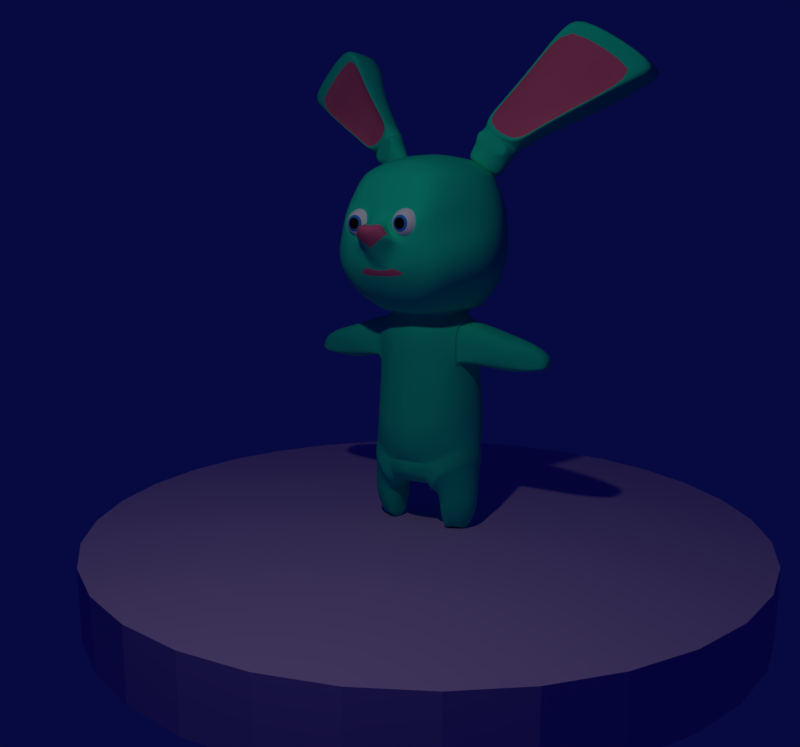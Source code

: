 # Source: modeloConejo.blend  (saved by Blender 2.79.0; exported with 4.5.12 LTS)
import bpy
from mathutils import Matrix  # noqa: F401  (used for matrix-valued properties, if any)

bpy.ops.wm.read_factory_settings(use_empty=True)
scene = bpy.context.scene
scene.name = 'Scene'

# ---- collections
col_collection_1 = bpy.data.collections.new('Collection 1'); scene.collection.children.link(col_collection_1)

# ---- materials (node trees are filled in below, after node groups)
mat_material_001 = bpy.data.materials.new('Material.001')
mat_material_001.alpha_threshold = 0.0
mat_material_001.use_transparent_shadow = False
mat_material_001.diffuse_color = (0.6383, 0.4304, 0.8, 1.0)
mat_material_001.specular_color = (1.0, 0.2392, 0.181)
mat_material_001.roughness = 0.5
mat_material_001.specular_intensity = 0.8733
mat_conejocuerpo = bpy.data.materials.new('conejoCuerpo')
mat_conejocuerpo.alpha_threshold = 0.0
mat_conejocuerpo.use_transparent_shadow = False
mat_conejocuerpo.diffuse_color = (0.01357, 0.8, 0.4767, 1.0)
mat_conejocuerpo.specular_color = (0.24, 0.6569, 1.0)
mat_conejocuerpo.roughness = 0.5
mat_conejocuerpo.specular_intensity = 0.3533
mat_conejocuerpo.line_color = (0.0, 0.0, 0.0, 1.0)
mat_conejorosa = bpy.data.materials.new('conejoRosa')
mat_conejorosa.alpha_threshold = 0.0
mat_conejorosa.use_transparent_shadow = False
mat_conejorosa.diffuse_color = (0.8, 0.1423, 0.2672, 1.0)
mat_conejorosa.roughness = 0.5
mat_ojo = bpy.data.materials.new('ojo')
mat_ojo.alpha_threshold = 0.0
mat_ojo.use_transparent_shadow = False
mat_ojo.diffuse_color = (1.0, 1.0, 1.0, 1.0)
mat_ojo.roughness = 0.5
mat_material_003 = bpy.data.materials.new('Material.003')
mat_material_003.alpha_threshold = 0.0
mat_material_003.use_transparent_shadow = False
mat_material_003.diffuse_color = (0.002063, 0.002063, 0.002063, 1.0)
mat_material_003.roughness = 0.5
mat_material_004 = bpy.data.materials.new('Material.004')
mat_material_004.alpha_threshold = 0.0
mat_material_004.use_transparent_shadow = False
mat_material_004.diffuse_color = (0.04049, 0.2544, 0.8, 1.0)
mat_material_004.roughness = 0.5

# ---- material node trees

# ---- world
world_world = bpy.data.worlds.new('World'); scene.world = world_world
world_world.color = (0.002174, 0.002957, 0.05088)
world_world.use_sun_shadow = False
world_world.sun_shadow_jitter_overblur = 0.0
world_world.cycles.sampling_method = 'MANUAL'

# ---- cameras
cam_camera = bpy.data.cameras.new('Camera')
cam_camera.clip_end = 100.0
cam_camera.lens = 35.0
cam_camera.sensor_width = 32.0
cam_camera.sensor_height = 18.0
cam_camera.ortho_scale = 7.314
cam_camera.dof.focus_distance = 0.0
cam_camera.dof.aperture_fstop = 128.0

# ---- lights
light_lamp = bpy.data.lights.new('Lamp', 'POINT')
light_lamp.transmission_factor = 0.0
light_lamp.cutoff_distance = 30.0
light_lamp.energy = 100.0
light_lamp.shadow_buffer_clip_start = 1.001
light_lamp.shadow_soft_size = 0.1
light_lamp.shadow_maximum_resolution = 0.006
light_lamp.use_absolute_resolution = True

# ---- meshes
me_cylinder_001 = bpy.data.meshes.new('Cylinder.001')
me_cylinder_001.from_pydata([(0.0, 1.0, -1.0), (0.0, 1.0, 1.0), (0.1951, 0.9808, -1.0), (0.1951, 0.9808, 1.0), (0.3827, 0.9239, -1.0), (0.3827, 0.9239, 1.0), (0.5556, 0.8315, -1.0), (0.5556, 0.8315, 1.0), (0.7071, 0.7071, -1.0), (0.7071, 0.7071, 1.0), (0.8315, 0.5556, -1.0), (0.8315, 0.5556, 1.0), (0.9239, 0.3827, -1.0), (0.9239, 0.3827, 1.0), (0.9808, 0.1951, -1.0), (0.9808, 0.1951, 1.0), (1.0, 7.55e-08, -1.0), (1.0, 7.55e-08, 1.0), (0.9808, -0.1951, -1.0), (0.9808, -0.1951, 1.0), (0.9239, -0.3827, -1.0), (0.9239, -0.3827, 1.0), (0.8315, -0.5556, -1.0), (0.8315, -0.5556, 1.0), (0.7071, -0.7071, -1.0), (0.7071, -0.7071, 1.0), (0.5556, -0.8315, -1.0), (0.5556, -0.8315, 1.0), (0.3827, -0.9239, -1.0), (0.3827, -0.9239, 1.0), (0.1951, -0.9808, -1.0), (0.1951, -0.9808, 1.0), (-3.258e-07, -1.0, -1.0), (-3.258e-07, -1.0, 1.0), (-0.1951, -0.9808, -1.0), (-0.1951, -0.9808, 1.0), (-0.3827, -0.9239, -1.0), (-0.3827, -0.9239, 1.0), (-0.5556, -0.8315, -1.0), (-0.5556, -0.8315, 1.0), (-0.7071, -0.7071, -1.0), (-0.7071, -0.7071, 1.0), (-0.8315, -0.5556, -1.0), (-0.8315, -0.5556, 1.0), (-0.9239, -0.3827, -1.0), (-0.9239, -0.3827, 1.0), (-0.9808, -0.1951, -1.0), (-0.9808, -0.1951, 1.0), (-1.0, 9.656e-07, -1.0), (-1.0, 9.656e-07, 1.0), (-0.9808, 0.1951, -1.0), (-0.9808, 0.1951, 1.0), (-0.9239, 0.3827, -1.0), (-0.9239, 0.3827, 1.0), (-0.8315, 0.5556, -1.0), (-0.8315, 0.5556, 1.0), (-0.7071, 0.7071, -1.0), (-0.7071, 0.7071, 1.0), (-0.5556, 0.8315, -1.0), (-0.5556, 0.8315, 1.0), (-0.3827, 0.9239, -1.0), (-0.3827, 0.9239, 1.0), (-0.1951, 0.9808, -1.0), (-0.1951, 0.9808, 1.0)], [], [(0, 1, 3, 2), (2, 3, 5, 4), (4, 5, 7, 6), (6, 7, 9, 8), (8, 9, 11, 10), (10, 11, 13, 12), (12, 13, 15, 14), (14, 15, 17, 16), (16, 17, 19, 18), (18, 19, 21, 20), (20, 21, 23, 22), (22, 23, 25, 24), (24, 25, 27, 26), (26, 27, 29, 28), (28, 29, 31, 30), (30, 31, 33, 32), (32, 33, 35, 34), (34, 35, 37, 36), (36, 37, 39, 38), (38, 39, 41, 40), (40, 41, 43, 42), (42, 43, 45, 44), (44, 45, 47, 46), (46, 47, 49, 48), (48, 49, 51, 50), (50, 51, 53, 52), (52, 53, 55, 54), (54, 55, 57, 56), (56, 57, 59, 58), (58, 59, 61, 60), (3, 1, 63, 61, 59, 57, 55, 53, 51, 49, 47, 45, 43, 41, 39, 37, 35, 33, 31, 29, 27, 25, 23, 21, 19, 17, 15, 13, 11, 9, 7, 5), (60, 61, 63, 62), (62, 63, 1, 0), (0, 2, 4, 6, 8, 10, 12, 14, 16, 18, 20, 22, 24, 26, 28, 30, 32, 34, 36, 38, 40, 42, 44, 46, 48, 50, 52, 54, 56, 58, 60, 62)])
me_cylinder_001.materials.append(mat_material_001)
me_cylinder_001.use_remesh_preserve_volume = False
me_cylinder_001.use_remesh_preserve_attributes = False
me_cylinder_001.use_mirror_vertex_groups = False
me_cylinder_001.update()
me_cube = bpy.data.meshes.new('Cube')
me_cube.from_pydata([(0.5039, 0.3761, -1.236), (0.4602, -0.1989, -1.231), (0.5018, 0.3273, -0.961), (0.4581, -0.179, -0.951), (0.0, 0.5107, -1.227), (0.0, -0.366, -1.097), (0.0, 0.462, -0.9726), (0.0, -0.3564, -0.9726), (0.5705, 0.06716, -1.229), (0.5352, 0.05504, -0.9951), (0.3297, 0.2101, -0.4436), (0.5143, 0.428, -1.669), (0.5119, 0.3936, -1.467), (0.4656, -0.2148, -1.461), (0.0, 0.5361, -1.456), (0.0, -0.3916, -1.352), (0.5804, 0.06683, -1.422), (0.5549, 0.3194, -1.868), (0.4629, -0.247, -1.663), (0.0, 0.5861, -1.657), (0.0, -0.4689, -1.789), (0.5925, 0.06536, -1.66), (0.4872, 0.3312, -0.561), (0.5025, -0.2121, -1.814), (0.0, 0.4439, -1.955), (0.0, -0.3762, -1.959), (0.5882, 0.0376, -1.772), (0.2155, 0.3816, -1.959), (0.4435, -0.1751, -0.5511), (0.0, 0.4658, -0.5727), (0.0, -0.3526, -0.5727), (0.4638, 0.05943, -0.4728), (0.2982, 0.4935, -1.24), (0.3131, -0.06433, -0.4377), (0.0, 0.3378, -0.4504), (0.0, -0.2068, -0.4504), (0.3548, 0.06129, -0.4377), (0.4504, -0.2377, -0.3837), (0.2907, -0.3192, -1.24), (0.2804, 0.4447, -0.9756), (0.2729, -0.2992, -0.9707), (0.2974, 0.5149, -1.47), (0.2886, -0.3401, -1.47), (0.271, 0.5639, -1.673), (0.2617, -0.387, -1.673), (0.2155, 0.3816, -1.959), (0.2391, -0.3257, -1.968), (0.2731, 0.4485, -0.5757), (0.2656, -0.2954, -0.5707), (0.2247, 0.293, -0.4558), (0.2257, -0.1416, -0.4529), (0.4882, 0.3912, -0.397), (0.2155, 0.3816, -1.959), (0.0, 0.4439, -1.955), (0.2391, -0.3257, -1.968), (0.0, -0.3762, -1.959), (0.1748, 0.2785, -2.118), (0.0, 0.4439, -1.955), (0.2391, -0.3257, -1.968), (0.0, -0.3762, -1.959), (0.1743, 0.191, -2.218), (0.0, 0.3449, -2.099), (0.2238, -0.3412, -2.059), (0.0, -0.4123, -2.056), (0.0, 0.2087, -2.217), (0.181, -0.3025, -2.201), (0.0, -0.3169, -2.198), (0.0, -0.004112, -2.266), (0.183, -0.004112, -2.266), (0.5549, 0.3194, -1.868), (0.5025, -0.2121, -1.814), (0.5882, 0.0376, -1.772), (0.2155, 0.3816, -1.959), (0.2155, 0.3816, -1.959), (0.2391, -0.3257, -1.968), (0.2155, 0.3816, -1.959), (0.2391, -0.3257, -1.968), (0.1748, 0.2785, -2.118), (0.2391, -0.3257, -1.968), (0.1743, 0.191, -2.218), (0.2238, -0.3412, -2.059), (0.181, -0.3025, -2.201), (0.183, -0.004112, -2.266), (0.5478, 0.3194, -2.04), (0.5185, -0.2121, -1.971), (0.6137, 0.0376, -1.963), (0.3446, 0.3816, -2.05), (0.3446, 0.3816, -2.05), (0.3635, -0.3257, -2.066), (0.3446, 0.3816, -2.05), (0.3635, -0.3257, -2.066), (0.2491, 0.2785, -2.183), (0.3635, -0.3257, -2.066), (0.2122, 0.191, -2.276), (0.316, -0.3412, -2.146), (0.2248, -0.3025, -2.262), (0.2032, -0.004112, -2.323), (0.5454, 0.2055, -2.365), (0.5583, -0.1306, -2.32), (0.6085, 0.02731, -2.353), (0.4154, 0.2449, -2.265), (0.4154, 0.2449, -2.265), (0.4181, -0.2024, -2.281), (0.4154, 0.2449, -2.265), (0.4181, -0.2024, -2.281), (0.3155, 0.1796, -2.293), (0.4181, -0.2024, -2.281), (0.2604, 0.1243, -2.325), (0.363, -0.2123, -2.302), (0.2721, -0.1878, -2.323), (0.2372, 0.000929, -2.344), (0.5454, 0.2055, -2.498), (0.5583, -0.1306, -2.452), (0.6085, 0.02731, -2.486), (0.4154, 0.2449, -2.398), (0.4154, 0.2449, -2.398), (0.4181, -0.2024, -2.413), (0.4154, 0.2449, -2.398), (0.4181, -0.2024, -2.413), (0.3155, 0.1796, -2.426), (0.4181, -0.2024, -2.413), (0.2604, 0.1243, -2.457), (0.363, -0.2123, -2.434), (0.2721, -0.1878, -2.455), (0.2372, 0.000929, -2.477), (0.4678, 0.1377, -2.718), (0.4763, -0.08212, -2.689), (0.5091, 0.02118, -2.711), (0.3828, 0.1635, -2.653), (0.3828, 0.1635, -2.653), (0.3846, -0.1291, -2.663), (0.3828, 0.1635, -2.653), (0.3846, -0.1291, -2.663), (0.3175, 0.1208, -2.671), (0.3846, -0.1291, -2.663), (0.2814, 0.08463, -2.692), (0.3486, -0.1355, -2.677), (0.2891, -0.1195, -2.691), (0.2663, 0.003929, -2.705), (0.3203, -0.05599, -2.697), (0.349, -0.02408, -2.695), (0.4014, 0.01309, -2.698), (0.4529, 0.05543, -2.716), (0.5018, 0.3273, -0.961), (0.4581, -0.179, -0.951), (0.5018, 0.3273, -0.961), (0.4872, 0.3312, -0.561), (0.4435, -0.1751, -0.5511), (0.4638, 0.05943, -0.4728), (0.4581, -0.179, -0.951), (0.5352, 0.05504, -0.9951), (0.5018, 0.3273, -0.961), (0.4581, -0.179, -0.951), (0.4872, 0.3312, -0.561), (0.4435, -0.1751, -0.5511), (0.4638, 0.05943, -0.4728), (0.5984, 0.2875, -0.9257), (0.5626, -0.1402, -0.9132), (0.6232, 0.0575, -0.9574), (0.5984, 0.2875, -0.9257), (0.5626, -0.1402, -0.9132), (0.6241, 0.2908, -0.5885), (0.601, -0.1283, -0.5457), (0.6128, 0.06121, -0.5122), (0.915, 0.2875, -0.9948), (0.9104, -0.06322, -0.9822), (0.9398, 0.0575, -1.027), (0.915, 0.2875, -0.9948), (0.8804, -0.1241, -0.8982), (0.9407, 0.2908, -0.6576), (0.9052, -0.1488, -0.7081), (0.9129, 0.04815, -0.6303), (1.15, 0.2193, -0.9689), (1.126, -0.07366, -0.9604), (1.167, 0.06173, -0.9907), (1.15, 0.2193, -0.9689), (1.126, -0.07366, -0.9604), (1.168, 0.2215, -0.738), (1.143, -0.07145, -0.7295), (1.16, 0.06426, -0.6858), (1.363, 0.1461, -0.9458), (1.35, -0.002366, -0.9415), (1.371, 0.06625, -0.9568), (1.363, 0.1461, -0.9458), (1.35, -0.002366, -0.9415), (1.36, 0.181, -0.8311), (1.359, -0.001243, -0.8244), (1.368, 0.06754, -0.8023), (0.0, 0.6024, -0.3781), (0.0, -0.4739, -0.4127), (0.5459, 0.05015, -0.3837), (0.2476, 0.5234, -0.3905), (0.25, -0.4146, -0.4184), (0.4504, -0.2377, -0.3837), (0.4882, 0.3912, -0.397), (0.0, 0.6024, -0.3781), (0.0, -0.4739, -0.4127), (0.5459, 0.05015, -0.3837), (0.2476, 0.5234, -0.3905), (0.25, -0.4146, -0.4184), (0.6056, -0.4245, -0.1822), (0.6541, 0.3808, -0.1993), (0.0, 0.7135, -0.2295), (0.0, -0.6954, -0.2545), (0.7279, -0.05592, -0.1822), (0.4379, 0.6123, -0.2454), (0.4409, -0.6184, -0.2618), (0.7061, -0.5265, 0.01927), (0.7584, 0.3492, 0.0007922), (0.0, 0.7956, -0.01505), (0.0, -0.839, -0.01601), (0.8382, -0.1222, 0.01927), (0.5217, 0.6864, -0.03221), (0.525, -0.7599, -0.02393), (0.7115, -0.5291, 0.2463), (0.7661, 0.3965, 0.227), (0.0, 0.8473, 0.209), (0.8492, -0.09811, 0.2463), (0.5431, 0.7335, 0.1911), (0.5465, -0.7955, 0.2122), (0.7128, -0.2547, 0.4521), (0.7507, 0.3912, 0.4388), (0.0, 0.8787, 0.4577), (0.0, -0.8745, 0.4692), (0.8084, 0.04779, 0.4521), (0.5101, 0.7997, 0.4453), (0.5125, -0.7075, 0.4635), (0.6783, -0.2582, 0.6663), (0.7162, 0.3912, 0.6529), (0.0, 0.8326, 0.643), (0.0, -0.7774, 0.6718), (0.7739, 0.04575, 0.6663), (0.4756, 0.7536, 0.6306), (0.4779, -0.7252, 0.6661), (0.5678, -0.2564, 0.9149), (0.6057, 0.3912, 0.9016), (0.0, 0.7693, 0.8687), (0.0, -0.6131, 0.9205), (0.6633, 0.04685, 0.9149), (0.3651, 0.6903, 0.8563), (0.3827, -0.6384, 0.8819), (0.5678, -0.2564, 0.9149), (0.6057, 0.3912, 0.9016), (0.0, 0.7693, 0.8687), (0.0, -0.6131, 0.9205), (0.5973, 0.21, 0.9499), (0.3651, 0.6903, 0.8563), (0.3656, -0.4523, 0.991), (0.3468, -0.249, 1.074), (0.3846, 0.3004, 1.06), (0.0, 0.6312, 1.016), (0.0, -0.4886, 1.045), (0.4254, 0.1472, 1.071), (0.144, 0.5522, 1.004), (0.1464, -0.431, 1.039), (0.0, 0.07943, 1.163), (0.1491, 0.5021, -1.233), (0.1454, -0.3426, -1.169), (0.1402, 0.4533, -0.9741), (0.1364, -0.3278, -0.9717), (0.1487, 0.5255, -1.463), (0.1443, -0.3659, -1.411), (0.1355, 0.575, -1.665), (0.1308, -0.4279, -1.731), (0.1077, 0.4128, -1.957), (0.1196, -0.3509, -1.963), (0.1077, 0.4128, -1.957), (0.1365, 0.4572, -0.5742), (0.1328, -0.324, -0.5717), (0.1123, 0.3154, -0.4531), (0.1128, -0.1742, -0.4516), (0.125, -0.4443, -0.4155), (0.1238, 0.5629, -0.3843), (0.1077, 0.4128, -1.957), (0.1196, -0.3509, -1.963), (0.0874, 0.3117, -2.109), (0.1196, -0.3509, -1.963), (0.1119, -0.3768, -2.058), (0.08713, 0.1999, -2.218), (0.0905, -0.3097, -2.199), (0.09152, -0.004112, -2.266), (0.125, -0.4443, -0.4155), (0.1238, 0.5629, -0.3843), (0.2204, -0.657, -0.2581), (0.2189, 0.6629, -0.2375), (0.2625, -0.8032, -0.01997), (0.2609, 0.741, -0.02363), (0.2698, -0.8305, 0.1399), (0.2716, 0.7904, 0.2), (0.2551, 0.8392, 0.4515), (0.2182, -0.6944, 0.7624), (0.2378, 0.7931, 0.6368), (0.1837, -0.5902, 0.9176), (0.1825, 0.7298, 0.8625), (0.1837, -0.5902, 0.9176), (0.1825, 0.7298, 0.8625), (0.07318, -0.4605, 1.042), (0.07201, 0.5917, 1.01), (0.2681, -0.8357, 0.2867), (0.1278, -0.847, 0.3353), (0.2681, -0.8357, 0.2867), (0.08329, -0.8579, 0.4631), (0.4341, -0.8206, 0.4595), (0.4016, -0.8113, 0.3312), (0.2435, -0.7749, 0.6116), (0.1278, -0.8029, 0.5614), (0.3672, -0.7753, 0.5585), (0.1278, -0.847, 0.3353), (0.08329, -0.8579, 0.4631), (0.4341, -0.8206, 0.4595), (0.4016, -0.8113, 0.3312), (0.2435, -0.7749, 0.6116), (0.1278, -0.8029, 0.5614), (0.3672, -0.7753, 0.5585), (0.2681, -0.8357, 0.2867), (0.1278, -0.847, 0.3353), (0.08329, -0.8579, 0.4631), (0.4341, -0.8206, 0.4595), (0.4016, -0.8113, 0.3312), (0.2435, -0.7749, 0.6116), (0.1278, -0.8029, 0.5614), (0.3672, -0.7753, 0.5585), (0.2681, -0.8357, 0.2867), (0.1278, -0.847, 0.3353), (0.08329, -0.8579, 0.4631), (0.4341, -0.8206, 0.4595), (0.4016, -0.8113, 0.3312), (0.2435, -0.7749, 0.6116), (0.1278, -0.8029, 0.5614), (0.3672, -0.7753, 0.5585), (0.2668, -0.834, 0.3054), (0.1425, -0.8434, 0.3485), (0.103, -0.8539, 0.4617), (0.4139, -0.8208, 0.4585), (0.3851, -0.8124, 0.3448), (0.245, -0.7805, 0.5934), (0.1425, -0.8049, 0.5488), (0.3547, -0.7806, 0.5463), (0.2667, -0.8299, 0.3245), (0.1535, -0.8402, 0.3583), (0.1444, -0.8467, 0.4579), (0.3988, -0.8205, 0.4578), (0.3606, -0.8155, 0.3664), (0.2442, -0.7878, 0.5757), (0.1615, -0.8058, 0.5365), (0.3452, -0.7846, 0.5371), (0.06617, -0.8477, 0.0173), (0.0, -0.8274, 0.02126), (0.1426, -0.8503, 0.1339), (0.0, -1.003, 0.2145), (0.1824, -0.8983, 0.2811), (0.0, -1.134, 0.3653), (0.1764, -1.018, 0.3207), (0.1318, -1.029, 0.4486), (0.6057, 0.3912, 0.9016), (0.5973, 0.21, 0.9499), (0.3846, 0.3004, 1.06), (0.4254, 0.1472, 1.071), (0.6057, 0.3912, 0.9016), (0.5973, 0.21, 0.9499), (0.3846, 0.3004, 1.06), (0.4254, 0.1472, 1.071), (0.6057, 0.3912, 0.9016), (0.5973, 0.21, 0.9499), (0.3846, 0.3004, 1.06), (0.4254, 0.1472, 1.071), (0.6639, 0.4645, 0.848), (0.6508, 0.1804, 0.9238), (0.3171, 0.3221, 1.097), (0.3811, 0.08175, 1.114), (0.7438, 0.4951, 0.9767), (0.7307, 0.2109, 1.053), (0.397, 0.3527, 1.226), (0.461, 0.1123, 1.243), (0.8434, 0.5468, 1.098), (0.829, 0.2351, 1.181), (0.4629, 0.4, 1.372), (0.533, 0.134, 1.39), (0.8434, 0.5468, 1.098), (0.829, 0.2351, 1.181), (0.4629, 0.4, 1.372), (0.533, 0.134, 1.39), (0.8434, 0.5468, 1.098), (0.829, 0.2351, 1.181), (0.4629, 0.4, 1.372), (0.533, 0.134, 1.39), (1.022, 0.623, 1.218), (1.005, 0.2846, 1.312), (0.5947, 0.4883, 1.527), (0.6734, 0.1882, 1.547), (1.569, 1.031, 1.461), (1.543, 0.5022, 1.608), (0.9004, 0.7909, 1.943), (1.024, 0.33, 1.976), (1.847, 1.363, 1.691), (1.933, 0.707, 1.829), (1.075, 1.071, 2.275), (1.239, 0.4535, 2.318), (2.142, 1.483, 1.87), (2.1, 0.7613, 1.891), (1.242, 1.126, 2.336), (1.407, 0.5078, 2.38), (0.461, 0.1123, 1.243), (0.7307, 0.2109, 1.053), (0.533, 0.134, 1.39), (0.829, 0.2351, 1.181), (0.533, 0.134, 1.39), (0.829, 0.2351, 1.181), (0.6734, 0.1882, 1.547), (1.005, 0.2846, 1.312), (1.024, 0.33, 1.976), (1.543, 0.5022, 1.608), (1.239, 0.4535, 2.318), (1.933, 0.707, 1.829), (1.407, 0.5078, 2.38), (2.1, 0.7613, 1.891), (0.7484, 0.2689, 1.505), (0.9636, 0.3424, 1.353), (0.8504, 0.3084, 1.62), (1.092, 0.3784, 1.448), (1.105, 0.4115, 1.931), (1.483, 0.5367, 1.664), (1.262, 0.5012, 2.18), (1.766, 0.6855, 1.824), (0.2345, -0.28, -2.256), (0.3203, -0.316, -2.15), (0.5987, 0.03558, -1.986), (0.5368, 0.2971, -2.056), (0.3653, -0.3015, -2.077), (0.3653, -0.3015, -2.077), (0.258, 0.2591, -2.183), (0.2226, 0.1779, -2.269), (0.2136, -0.003125, -2.312), (0.5107, -0.1962, -1.992), (0.3481, 0.3549, -2.061), (0.3481, 0.3549, -2.061), (0.3481, 0.3549, -2.061), (0.3653, -0.3015, -2.077), (0.4989, 0.2913, -0.9385), (0.4989, 0.2913, -0.9385), (0.4488, -0.1406, -0.5861), (0.4662, 0.06104, -0.5188), (0.4613, -0.1439, -0.9299), (0.4864, 0.2946, -0.5947), (0.5276, 0.05727, -0.9677), (0.4613, -0.1439, -0.9299), (0.1915, -0.8427, 0.1362), (0.1577, -0.9524, 0.3263), (0.2154, -0.8743, 0.2832), (0.0, -1.034, 0.4053), (0.1132, -0.9633, 0.4542), (0.1417, -0.8306, 0.002969), (0.0, -0.8319, 0.006929), (0.2751, -0.8174, 0.3223), (0.1646, -0.8254, 0.3606), (0.1295, -0.8355, 0.4613), (0.4058, -0.806, 0.4584), (0.3802, -0.7987, 0.3573), (0.2557, -0.7704, 0.5783), (0.1646, -0.7922, 0.5387), (0.3532, -0.7707, 0.5364), (0.2751, -0.8174, 0.3223), (0.1646, -0.8254, 0.3606), (0.1245, -0.8372, 0.4613), (0.4058, -0.806, 0.4584), (0.3802, -0.7987, 0.3573), (0.2557, -0.7704, 0.5783), (0.1646, -0.7922, 0.5387), (0.3532, -0.7707, 0.5364), (0.2751, -0.8174, 0.3223), (0.1646, -0.8254, 0.3606), (0.1295, -0.8355, 0.4613), (0.4058, -0.806, 0.4584), (0.3802, -0.7987, 0.3573), (0.2557, -0.7704, 0.5783), (0.1646, -0.7922, 0.5387), (0.3532, -0.7707, 0.5364)], [], [(8, 9, 3, 1), (258, 256, 4, 6), (257, 259, 7, 5), (32, 0, 12, 41), (0, 8, 16, 12), (40, 3, 28, 48), (0, 2, 9, 8), (16, 13, 18, 21), (12, 16, 21, 11), (8, 1, 13, 16), (257, 5, 15, 261), (21, 18, 23, 26), (11, 21, 26, 17), (41, 12, 11, 43), (261, 15, 20, 263), (265, 25, 55, 274), (43, 11, 17, 45), (263, 20, 25, 265), (48, 28, 33, 50), (267, 29, 34, 269), (258, 6, 29, 267), (10, 49, 191, 51), (36, 10, 51, 190), (31, 22, 10, 36), (28, 31, 36, 33), (50, 33, 37, 192), (270, 50, 192, 271), (2, 39, 47, 22), (22, 47, 49, 10), (268, 48, 50, 270), (18, 44, 46, 23), (262, 43, 45, 264), (13, 42, 44, 18), (260, 41, 43, 262), (1, 38, 42, 13), (259, 40, 48, 268), (256, 32, 41, 260), (1, 3, 40, 38), (2, 0, 32, 39), (273, 52, 27, 266), (264, 45, 52, 273), (266, 27, 56, 275), (274, 55, 59, 276), (277, 63, 66, 279), (276, 59, 63, 277), (280, 279, 66, 67), (278, 280, 67, 64), (275, 56, 60, 278), (68, 60, 79, 82), (52, 45, 73, 75), (58, 62, 80, 78), (56, 27, 72, 77), (26, 23, 70, 71), (62, 65, 81, 80), (23, 46, 74, 70), (27, 52, 75, 72), (54, 58, 78, 76), (45, 17, 69, 73), (60, 56, 77, 79), (46, 54, 76, 74), (17, 26, 71, 69), (65, 68, 82, 81), (69, 71, 85, 83), (74, 76, 90, 88), (79, 77, 91, 93), (81, 82, 96, 95), (71, 70, 84, 85), (75, 73, 87, 89), (82, 79, 93, 96), (72, 75, 89, 86), (70, 74, 88, 84), (76, 78, 92, 90), (73, 69, 83, 87), (78, 80, 94, 92), (77, 72, 86, 91), (80, 81, 95, 94), (425, 424, 109, 108), (427, 426, 99, 97), (429, 428, 104, 102), (431, 430, 105, 107), (424, 432, 110, 109), (426, 433, 98, 99), (435, 434, 101, 103), (432, 431, 107, 110), (436, 435, 103, 100), (433, 429, 102, 98), (428, 437, 106, 104), (434, 427, 97, 101), (437, 425, 108, 106), (430, 436, 100, 105), (106, 108, 122, 120), (105, 100, 114, 119), (108, 109, 123, 122), (97, 99, 113, 111), (102, 104, 118, 116), (107, 105, 119, 121), (109, 110, 124, 123), (99, 98, 112, 113), (103, 101, 115, 117), (110, 107, 121, 124), (100, 103, 117, 114), (98, 102, 116, 112), (104, 106, 120, 118), (101, 97, 111, 115), (115, 111, 125, 129), (120, 122, 136, 134), (119, 114, 128, 133), (122, 123, 137, 136), (111, 113, 127, 125), (116, 118, 132, 130), (121, 119, 133, 135), (123, 124, 138, 137), (113, 112, 126, 127), (117, 115, 129, 131), (124, 121, 135, 138), (114, 117, 131, 128), (112, 116, 130, 126), (118, 120, 134, 132), (136, 137, 139, 134), (137, 138, 135, 139), (134, 139, 140, 132), (139, 135, 133, 140), (132, 140, 141, 130), (140, 133, 128, 141), (130, 141, 142, 126), (141, 128, 131, 142), (126, 142, 125, 127), (142, 131, 129, 125), (3, 9, 150, 149), (2, 22, 146, 143), (22, 31, 148, 146), (146, 148, 155, 153), (31, 28, 147, 148), (28, 3, 144, 147), (2, 143, 151, 145), (143, 146, 153, 151), (9, 2, 145, 150), (147, 144, 152, 154), (144, 3, 149, 152), (148, 147, 154, 155), (439, 438, 159, 156), (441, 440, 162, 163), (440, 442, 160, 162), (443, 441, 163, 161), (444, 439, 156, 158), (438, 443, 161, 159), (445, 444, 158, 157), (442, 445, 157, 160), (156, 159, 167, 164), (163, 162, 170, 171), (161, 163, 171, 169), (162, 160, 168, 170), (159, 161, 169, 167), (158, 156, 164, 166), (160, 157, 165, 168), (157, 158, 166, 165), (164, 167, 175, 172), (171, 170, 178, 179), (169, 171, 179, 177), (170, 168, 176, 178), (167, 169, 177, 175), (166, 164, 172, 174), (168, 165, 173, 176), (165, 166, 174, 173), (172, 175, 183, 180), (179, 178, 186, 187), (177, 179, 187, 185), (178, 176, 184, 186), (175, 177, 185, 183), (174, 172, 180, 182), (176, 173, 181, 184), (173, 174, 182, 181), (185, 187, 180, 183), (187, 186, 182, 180), (186, 184, 181, 182), (269, 34, 188, 272), (33, 36, 190, 37), (271, 192, 199, 281), (192, 37, 193, 199), (190, 51, 194, 197), (272, 188, 195, 282), (37, 190, 197, 193), (51, 191, 198, 194), (281, 199, 206, 283), (197, 194, 201, 204), (282, 195, 202, 284), (199, 193, 200, 206), (193, 197, 204, 200), (194, 198, 205, 201), (200, 204, 211, 207), (201, 205, 212, 208), (283, 206, 213, 285), (204, 201, 208, 211), (284, 202, 209, 286), (206, 200, 207, 213), (286, 209, 216, 288), (213, 207, 214, 219), (207, 211, 217, 214), (208, 212, 218, 215), (285, 213, 219, 287), (211, 208, 215, 217), (217, 215, 221, 224), (288, 216, 222, 289), (219, 214, 220, 226), (214, 217, 224, 220), (215, 218, 225, 221), (290, 230, 305, 304), (226, 233, 306, 302), (224, 221, 228, 231), (289, 222, 229, 291), (226, 220, 227, 233), (220, 224, 231, 227), (221, 225, 232, 228), (227, 231, 238, 234), (228, 232, 239, 235), (290, 233, 240, 292), (231, 228, 235, 238), (291, 229, 236, 293), (233, 227, 234, 240), (293, 236, 243, 295), (240, 234, 241, 247), (234, 238, 245, 241), (235, 239, 246, 242), (292, 240, 247, 294), (238, 235, 242, 245), (245, 242, 354, 355), (295, 243, 250, 297), (247, 241, 248, 254), (241, 245, 252, 248), (242, 246, 253, 249), (294, 247, 254, 296), (251, 296, 254, 255), (252, 249, 255), (253, 297, 250, 255), (254, 248, 255), (248, 252, 255), (249, 253, 255), (244, 294, 296, 251), (246, 295, 297, 253), (237, 292, 294, 244), (239, 293, 295, 246), (232, 291, 293, 239), (230, 290, 292, 237), (225, 289, 291, 232), (287, 219, 303, 298), (233, 290, 304, 306), (218, 288, 289, 225), (447, 450, 353, 352), (212, 286, 288, 218), (205, 284, 286, 212), (203, 283, 285, 210), (198, 282, 284, 205), (196, 281, 283, 203), (191, 272, 282, 198), (189, 271, 281, 196), (49, 269, 272, 191), (61, 275, 278, 64), (60, 68, 280, 278), (68, 65, 279, 280), (58, 276, 277, 62), (62, 277, 279, 65), (54, 274, 276, 58), (57, 266, 275, 61), (24, 264, 273, 53), (53, 273, 266, 57), (4, 256, 260, 14), (7, 259, 268, 30), (14, 260, 262, 19), (19, 262, 264, 24), (30, 268, 270, 35), (35, 270, 271, 189), (39, 258, 267, 47), (47, 267, 269, 49), (44, 263, 265, 46), (46, 265, 274, 54), (42, 261, 263, 44), (38, 257, 261, 42), (38, 40, 259, 257), (39, 32, 256, 258), (306, 304, 311, 313), (302, 306, 313, 309), (305, 301, 308, 312), (303, 302, 309, 310), (219, 226, 302, 303), (230, 223, 301, 305), (450, 449, 351, 353), (446, 448, 350, 348), (298, 303, 310, 300), (301, 299, 307, 308), (299, 298, 300, 307), (304, 305, 312, 311), (312, 308, 316, 320), (311, 312, 320, 319), (300, 310, 318, 314), (310, 309, 317, 318), (313, 311, 319, 321), (307, 300, 314, 315), (309, 313, 321, 317), (308, 307, 315, 316), (320, 316, 324, 328), (316, 315, 323, 324), (314, 318, 326, 322), (318, 317, 325, 326), (321, 319, 327, 329), (315, 314, 322, 323), (317, 321, 329, 325), (319, 320, 328, 327), (328, 324, 332, 336), (324, 323, 331, 332), (322, 326, 334, 330), (326, 325, 333, 334), (329, 327, 335, 337), (323, 322, 330, 331), (325, 329, 337, 333), (327, 328, 336, 335), (336, 332, 340, 344), (332, 331, 339, 340), (330, 334, 342, 338), (334, 333, 341, 342), (337, 335, 343, 345), (331, 330, 338, 339), (333, 337, 345, 341), (335, 336, 344, 343), (347, 346, 348, 349), (351, 349, 352, 353), (349, 348, 350, 352), (452, 451, 346, 347), (448, 447, 352, 350), (451, 446, 348, 346), (354, 356, 360, 358), (242, 249, 356, 354), (249, 252, 357, 356), (252, 245, 355, 357), (358, 360, 364, 362), (357, 355, 359, 361), (355, 354, 358, 359), (356, 357, 361, 360), (362, 364, 368, 366), (361, 359, 363, 365), (359, 358, 362, 363), (360, 361, 365, 364), (366, 368, 372, 370), (365, 363, 367, 369), (363, 362, 366, 367), (364, 365, 369, 368), (370, 372, 376, 374), (369, 367, 371, 373), (367, 366, 370, 371), (368, 369, 373, 372), (374, 376, 380, 378), (373, 371, 403, 402), (371, 370, 374, 375), (372, 373, 377, 376), (378, 380, 384, 382), (377, 375, 379, 381), (375, 374, 378, 379), (376, 377, 381, 380), (382, 384, 388, 386), (381, 379, 383, 385), (379, 378, 382, 383), (380, 381, 385, 384), (386, 388, 392, 390), (377, 373, 402, 404), (383, 382, 386, 387), (384, 385, 389, 388), (390, 392, 396, 394), (383, 387, 409, 407), (387, 386, 390, 391), (388, 389, 393, 392), (394, 396, 400, 398), (397, 393, 410, 412), (391, 390, 394, 395), (392, 393, 397, 396), (399, 398, 400, 401), (385, 383, 407, 406), (395, 394, 398, 399), (396, 397, 401, 400), (402, 403, 405, 404), (411, 413, 423, 421), (408, 406, 416, 418), (413, 412, 422, 423), (412, 413, 415, 414), (391, 395, 413, 411), (371, 375, 405, 403), (399, 401, 414, 415), (393, 389, 408, 410), (401, 397, 412, 414), (387, 391, 411, 409), (375, 377, 404, 405), (389, 385, 406, 408), (395, 399, 415, 413), (416, 417, 419, 418), (418, 419, 421, 420), (420, 421, 423, 422), (406, 407, 417, 416), (412, 410, 420, 422), (409, 411, 421, 419), (410, 408, 418, 420), (407, 409, 419, 417), (91, 86, 436, 430), (92, 94, 425, 437), (87, 83, 427, 434), (90, 92, 437, 428), (84, 88, 429, 433), (86, 89, 435, 436), (96, 93, 431, 432), (89, 87, 434, 435), (85, 84, 433, 426), (95, 96, 432, 424), (93, 91, 430, 431), (88, 90, 428, 429), (83, 85, 426, 427), (94, 95, 424, 425), (152, 149, 445, 442), (149, 150, 444, 445), (151, 153, 443, 438), (150, 145, 439, 444), (153, 155, 441, 443), (154, 152, 442, 440), (155, 154, 440, 441), (145, 151, 438, 439), (285, 287, 446, 451), (298, 299, 447, 448), (210, 285, 451, 452), (287, 298, 448, 446), (301, 223, 449, 450), (299, 301, 450, 447), (341, 345, 460, 456), (343, 344, 459, 458), (344, 340, 455, 459), (340, 339, 454, 455), (338, 342, 457, 453), (342, 341, 456, 457), (345, 343, 458, 460), (339, 338, 453, 454), (459, 455, 463, 467), (455, 454, 462, 463), (453, 457, 465, 461), (457, 456, 464, 465), (460, 458, 466, 468), (454, 453, 461, 462), (456, 460, 468, 464), (458, 459, 467, 466), (455, 459, 475, 471), (454, 455, 471, 470), (457, 453, 469, 473), (456, 457, 473, 472), (458, 460, 476, 474), (453, 454, 470, 469), (460, 456, 472, 476), (459, 458, 474, 475)])
me_cube.polygons.foreach_set('use_smooth', [True] * 451)
me_cube.polygons.foreach_set('material_index', [0, 0, 0, 0, 0, 0, 0, 0, 0, 0, 0, 0, 0, 0, 0, 0, 0, 0, 0, 0, 0, 0, 0, 0, 0, 0, 0, 0, 0, 0, 0, 0, 0, 0, 0, 0, 0, 0, 0, 0, 0, 0, 0, 0, 0, 0, 0, 0, 0, 0, 0, 0, 0, 0, 0, 0, 0, 0, 0, 0, 0, 0, 0, 0, 0, 0, 0, 0, 0, 0, 0, 0, 0, 0, 0, 0, 0, 0, 0, 0, 0, 0, 0, 0, 0, 0, 0, 0, 0, 0, 0, 0, 0, 0, 0, 0, 0, 0, 0, 0, 0, 0, 0, 0, 0, 0, 0, 0, 0, 0, 0, 0, 0, 0, 0, 0, 0, 0, 0, 0, 0, 0, 0, 0, 0, 0, 0, 0, 0, 0, 0, 0, 0, 0, 0, 0, 0, 0, 0, 0, 0, 0, 0, 0, 0, 0, 0, 0, 0, 0, 0, 0, 0, 0, 0, 0, 0, 0, 0, 0, 0, 0, 0, 0, 0, 0, 0, 0, 0, 0, 0, 0, 0, 0, 0, 0, 0, 0, 0, 0, 0, 0, 0, 0, 0, 0, 0, 0, 0, 0, 0, 0, 0, 0, 0, 0, 0, 0, 0, 0, 0, 0, 0, 0, 0, 0, 0, 0, 0, 0, 0, 0, 0, 0, 0, 0, 0, 0, 0, 0, 0, 0, 0, 0, 0, 0, 0, 0, 0, 0, 0, 0, 0, 0, 0, 0, 0, 0, 0, 0, 0, 0, 0, 0, 0, 0, 0, 1, 0, 0, 0, 0, 0, 0, 0, 0, 0, 0, 0, 0, 0, 0, 0, 0, 0, 0, 0, 0, 0, 0, 0, 0, 0, 0, 0, 0, 0, 0, 0, 0, 0, 0, 0, 0, 0, 1, 0, 0, 0, 0, 0, 0, 0, 0, 0, 0, 0, 0, 0, 0, 0, 0, 0, 0, 0, 0, 0, 0, 0, 0, 0, 0, 0, 0, 0, 0, 0, 0, 0, 0, 0, 0, 0, 0, 1, 0, 0, 0, 0, 0, 0, 0, 0, 0, 0, 0, 0, 0, 0, 0, 0, 0, 0, 0, 0, 0, 0, 0, 0, 0, 0, 0, 0, 0, 0, 0, 0, 0, 0, 0, 0, 0, 0, 0, 0, 0, 0, 0, 0, 0, 0, 0, 0, 0, 0, 0, 0, 0, 1, 1, 1, 0, 0, 0, 0, 0, 0, 0, 0, 0, 0, 1, 1, 1, 1, 1, 1, 1, 1, 0, 0, 0, 0, 0, 0, 0, 0, 0, 0, 0, 0, 0, 0, 0, 0, 0, 0, 0, 0, 0, 0, 0, 0, 1, 0, 0, 0, 0, 0, 0, 0, 0, 0, 0, 0, 0, 0, 0, 0, 0, 0, 0, 0, 0, 0, 0, 0, 0, 0, 0, 0])
me_cube.materials.append(mat_conejocuerpo)
me_cube.materials.append(mat_conejorosa)
me_cube.use_remesh_preserve_volume = False
me_cube.use_remesh_preserve_attributes = False
me_cube.use_mirror_vertex_groups = False
me_cube.update()
me_sphere = bpy.data.meshes.new('Sphere')
me_sphere.from_pydata([(0.0, 0.1951, 0.9808), (0.0, 0.3827, 0.9239), (0.0, 0.5556, 0.8315), (0.0, 0.7071, 0.7071), (0.0, 0.8315, 0.5556), (0.0, 0.9239, 0.3827), (0.0, 0.9808, 0.1951), (0.0, 1.0, 7.55e-08), (0.0, 0.9808, -0.1951), (0.0, 0.5556, -0.8315), (0.03806, 0.1913, 0.9808), (0.07466, 0.3753, 0.9239), (0.1084, 0.5449, 0.8315), (0.1379, 0.6935, 0.7071), (0.1622, 0.8155, 0.5556), (0.1802, 0.9061, 0.3827), (0.1913, 0.9619, 0.1951), (0.1951, 0.9808, 7.55e-08), (0.1913, 0.9619, -0.1951), (0.1802, 0.9061, -0.3827), (0.1622, 0.8155, -0.5556), (0.1379, 0.6935, -0.7071), (0.1084, 0.5449, -0.8315), (0.07466, 0.3753, -0.9239), (0.03806, 0.1913, -0.9808), (0.07466, 0.1802, 0.9808), (0.1464, 0.3536, 0.9239), (0.2126, 0.5133, 0.8315), (0.2706, 0.6533, 0.7071), (0.3182, 0.7682, 0.5556), (0.3536, 0.8536, 0.3827), (0.3753, 0.9061, 0.1951), (0.3827, 0.9239, 7.55e-08), (0.3753, 0.9061, -0.1951), (0.3536, 0.8536, -0.3827), (0.3182, 0.7682, -0.5556), (0.2706, 0.6533, -0.7071), (0.2126, 0.5133, -0.8315), (0.1464, 0.3536, -0.9239), (0.07466, 0.1802, -0.9808), (0.1084, 0.1622, 0.9808), (0.2126, 0.3182, 0.9239), (0.3087, 0.4619, 0.8315), (0.3928, 0.5879, 0.7071), (0.4619, 0.6913, 0.5556), (0.5133, 0.7682, 0.3827), (0.5449, 0.8155, 0.1951), (0.5556, 0.8315, 7.55e-08), (0.5449, 0.8155, -0.1951), (0.5133, 0.7682, -0.3827), (0.4619, 0.6913, -0.5556), (0.3928, 0.5879, -0.7071), (0.3087, 0.4619, -0.8315), (0.2126, 0.3182, -0.9239), (0.1084, 0.1622, -0.9808), (0.1379, 0.1379, 0.9808), (0.2706, 0.2706, 0.9239), (0.3928, 0.3928, 0.8315), (0.5, 0.5, 0.7071), (0.5879, 0.5879, 0.5556), (0.6533, 0.6533, 0.3827), (0.6935, 0.6935, 0.1951), (0.7071, 0.7071, 7.55e-08), (0.6935, 0.6935, -0.1951), (0.6533, 0.6533, -0.3827), (0.5879, 0.5879, -0.5556), (0.5, 0.5, -0.7071), (0.3928, 0.3928, -0.8315), (0.2706, 0.2706, -0.9239), (0.1379, 0.1379, -0.9808), (0.1622, 0.1084, 0.9808), (0.3182, 0.2126, 0.9239), (0.4619, 0.3087, 0.8315), (0.5879, 0.3928, 0.7071), (0.6913, 0.4619, 0.5556), (0.7682, 0.5133, 0.3827), (0.8155, 0.5449, 0.1951), (0.8315, 0.5556, 7.55e-08), (0.8155, 0.5449, -0.1951), (0.7682, 0.5133, -0.3827), (0.6913, 0.4619, -0.5556), (0.5879, 0.3928, -0.7071), (0.4619, 0.3087, -0.8315), (0.3182, 0.2126, -0.9239), (0.1622, 0.1084, -0.9808), (0.1802, 0.07466, 0.9808), (0.3536, 0.1464, 0.9239), (0.5133, 0.2126, 0.8315), (0.6533, 0.2706, 0.7071), (0.7682, 0.3182, 0.5556), (0.8536, 0.3536, 0.3827), (0.9061, 0.3753, 0.1951), (0.9239, 0.3827, 7.55e-08), (0.9061, 0.3753, -0.1951), (0.8536, 0.3536, -0.3827), (0.7682, 0.3182, -0.5556), (0.6533, 0.2706, -0.7071), (0.5133, 0.2126, -0.8315), (0.3536, 0.1464, -0.9239), (0.1802, 0.07466, -0.9808), (0.1913, 0.03806, 0.9808), (0.3753, 0.07466, 0.9239), (0.5449, 0.1084, 0.8315), (0.6935, 0.1379, 0.7071), (0.8155, 0.1622, 0.5556), (0.9061, 0.1802, 0.3827), (0.9619, 0.1913, 0.1951), (0.9808, 0.1951, 7.55e-08), (0.9619, 0.1913, -0.1951), (0.9061, 0.1802, -0.3827), (0.8155, 0.1622, -0.5556), (0.6935, 0.1379, -0.7071), (0.5449, 0.1084, -0.8315), (0.3753, 0.07466, -0.9239), (0.1913, 0.03806, -0.9808), (0.1951, -3.266e-07, 0.9808), (0.3827, -3.192e-07, 0.9239), (0.5556, -3.117e-07, 0.8315), (0.7071, -3.192e-07, 0.7071), (0.8315, -3.341e-07, 0.5556), (0.9239, -2.745e-07, 0.3827), (0.9808, -3.937e-07, 0.1951), (1.0, -3.788e-07, 7.55e-08), (0.9808, -3.937e-07, -0.1951), (0.9239, -2.298e-07, -0.3827), (0.8315, -3.341e-07, -0.5556), (0.7071, -3.192e-07, -0.7071), (0.5556, -3.415e-07, -0.8315), (0.3827, -3.043e-07, -0.9239), (0.1951, -3.08e-07, -0.9808), (0.1913, -0.03806, 0.9808), (0.3753, -0.07466, 0.9239), (0.5449, -0.1084, 0.8315), (0.6935, -0.138, 0.7071), (0.8155, -0.1622, 0.5556), (0.9061, -0.1802, 0.3827), (0.9619, -0.1913, 0.1951), (0.9808, -0.1951, 7.55e-08), (0.9619, -0.1913, -0.1951), (0.9061, -0.1802, -0.3827), (0.8155, -0.1622, -0.5556), (0.6935, -0.138, -0.7071), (0.5449, -0.1084, -0.8315), (0.3753, -0.07466, -0.9239), (0.1913, -0.03806, -0.9808), (0.1802, -0.07466, 0.9808), (0.3536, -0.1464, 0.9239), (0.5133, -0.2126, 0.8315), (0.6533, -0.2706, 0.7071), (0.7682, -0.3182, 0.5556), (0.8536, -0.3536, 0.3827), (0.9061, -0.3753, 0.1951), (0.9239, -0.3827, 7.55e-08), (0.9061, -0.3753, -0.1951), (0.8536, -0.3536, -0.3827), (0.7682, -0.3182, -0.5556), (0.6533, -0.2706, -0.7071), (0.5133, -0.2126, -0.8315), (0.3536, -0.1464, -0.9239), (0.1802, -0.07466, -0.9808), (0.1622, -0.1084, 0.9808), (0.3182, -0.2126, 0.9239), (0.4619, -0.3087, 0.8315), (0.5879, -0.3928, 0.7071), (0.6913, -0.4619, 0.5556), (0.7682, -0.5133, 0.3827), (0.8155, -0.5449, 0.1951), (0.8315, -0.5556, 7.55e-08), (0.8155, -0.5449, -0.1951), (0.7682, -0.5133, -0.3827), (0.6913, -0.4619, -0.5556), (0.5879, -0.3928, -0.7071), (0.4619, -0.3087, -0.8315), (0.3182, -0.2126, -0.9239), (0.1622, -0.1084, -0.9808), (0.1379, -0.138, 0.9808), (0.2706, -0.2706, 0.9239), (0.3928, -0.3928, 0.8315), (0.5, -0.5, 0.7071), (0.5879, -0.5879, 0.5556), (0.6533, -0.6533, 0.3827), (0.6935, -0.6935, 0.1951), (0.7071, -0.7071, 7.55e-08), (0.6935, -0.6935, -0.1951), (0.6533, -0.6533, -0.3827), (0.5879, -0.5879, -0.5556), (0.5, -0.5, -0.7071), (0.3928, -0.3928, -0.8315), (0.2706, -0.2706, -0.9239), (0.1379, -0.138, -0.9808), (0.1084, -0.1622, 0.9808), (0.2126, -0.3182, 0.9239), (0.3087, -0.4619, 0.8315), (0.3928, -0.5879, 0.7071), (0.4619, -0.6913, 0.5556), (0.5133, -0.7682, 0.3827), (0.5449, -0.8155, 0.1951), (0.5556, -0.8315, 7.55e-08), (0.5449, -0.8155, -0.1951), (0.5133, -0.7682, -0.3827), (0.4619, -0.6913, -0.5556), (0.3928, -0.5879, -0.7071), (0.3087, -0.4619, -0.8315), (0.2126, -0.3182, -0.9239), (0.1084, -0.1622, -0.9808), (0.0, -3.258e-07, -1.0), (0.07466, -0.1802, 0.9808), (0.1464, -0.3536, 0.9239), (0.2126, -0.5133, 0.8315), (0.2706, -0.6533, 0.7071), (0.3182, -0.7682, 0.5556), (0.3536, -0.8536, 0.3827), (0.3753, -0.9061, 0.1951), (0.3827, -0.9239, 7.55e-08), (0.3753, -0.9061, -0.1951), (0.3536, -0.8536, -0.3827), (0.3182, -0.7682, -0.5556), (0.2706, -0.6533, -0.7071), (0.2126, -0.5133, -0.8315), (0.1464, -0.3536, -0.9239), (0.07466, -0.1802, -0.9808), (0.03806, -0.1913, 0.9808), (0.07466, -0.3753, 0.9239), (0.1084, -0.5449, 0.8315), (0.1379, -0.6935, 0.7071), (0.1622, -0.8155, 0.5556), (0.1802, -0.9061, 0.3827), (0.1913, -0.9619, 0.1951), (0.1951, -0.9808, 7.55e-08), (0.1913, -0.9619, -0.1951), (0.1802, -0.9061, -0.3827), (0.1622, -0.8155, -0.5556), (0.1379, -0.6935, -0.7071), (0.1084, -0.5449, -0.8315), (0.07466, -0.3753, -0.9239), (0.03806, -0.1913, -0.9808), (-7.212e-09, -0.1951, 0.9808), (4.122e-08, -0.3827, 0.9239), (2.632e-08, -0.5556, 0.8315), (-2.584e-08, -0.7071, 0.7071), (-8.544e-08, -0.8315, 0.5556), (6.357e-08, -0.9239, 0.3827), (-8.544e-08, -0.9808, 0.1951), (-1.003e-07, -1.0, 7.55e-08), (-8.544e-08, -0.9808, -0.1951), (6.357e-08, -0.9239, -0.3827), (-8.544e-08, -0.8315, -0.5556), (-2.584e-08, -0.7071, -0.7071), (-1.094e-08, -0.5556, -0.8315), (3.964e-09, -0.3827, -0.9239), (3.964e-09, -0.1951, -0.9808), (-0.03806, -0.1913, 0.9808), (-0.07466, -0.3753, 0.9239), (-0.1084, -0.5449, 0.8315), (-0.1379, -0.6935, 0.7071), (-0.1622, -0.8155, 0.5556), (-0.1802, -0.9061, 0.3827), (-0.1913, -0.9619, 0.1951), (-0.1951, -0.9808, 7.55e-08), (-0.1913, -0.9619, -0.1951), (-0.1802, -0.9061, -0.3827), (-0.1622, -0.8155, -0.5556), (-0.1379, -0.6935, -0.7071), (-0.1084, -0.5449, -0.8315), (-0.07466, -0.3753, -0.9239), (-0.03806, -0.1913, -0.9808), (-0.07466, -0.1802, 0.9808), (-0.1464, -0.3536, 0.9239), (-0.2126, -0.5133, 0.8315), (-0.2706, -0.6533, 0.7071), (-0.3182, -0.7682, 0.5556), (-0.3536, -0.8536, 0.3827), (-0.3753, -0.9061, 0.1951), (-0.3827, -0.9239, 7.55e-08), (-0.3753, -0.9061, -0.1951), (-0.3536, -0.8536, -0.3827), (-0.3182, -0.7682, -0.5556), (-0.2706, -0.6533, -0.7071), (-0.2126, -0.5133, -0.8315), (-0.1464, -0.3536, -0.9239), (-0.07466, -0.1802, -0.9808), (-0.1084, -0.1622, 0.9808), (-0.2126, -0.3182, 0.9239), (-0.3087, -0.4619, 0.8315), (-0.3928, -0.5879, 0.7071), (-0.4619, -0.6913, 0.5556), (-0.5133, -0.7682, 0.3827), (-0.5449, -0.8155, 0.1951), (-0.5556, -0.8315, 7.55e-08), (-0.5449, -0.8155, -0.1951), (-0.5133, -0.7682, -0.3827), (-0.4619, -0.6913, -0.5556), (-0.3928, -0.5879, -0.7071), (-0.3087, -0.4619, -0.8315), (-0.2126, -0.3182, -0.9239), (-0.1084, -0.1622, -0.9808), (-2.304e-07, -5.562e-07, 1.0), (-0.1379, -0.138, 0.9808), (-0.2706, -0.2706, 0.9239), (-0.3928, -0.3928, 0.8315), (-0.5, -0.5, 0.7071), (-0.5879, -0.5879, 0.5556), (-0.6533, -0.6533, 0.3827), (-0.6935, -0.6935, 0.1951), (-0.7071, -0.7071, 7.55e-08), (-0.6935, -0.6935, -0.1951), (-0.6533, -0.6533, -0.3827), (-0.5879, -0.5879, -0.5556), (-0.5, -0.5, -0.7071), (-0.3928, -0.3928, -0.8315), (-0.2706, -0.2706, -0.9239), (-0.1379, -0.1379, -0.9808), (-0.1622, -0.1084, 0.9808), (-0.3182, -0.2126, 0.9239), (-0.4619, -0.3087, 0.8315), (-0.5879, -0.3928, 0.7071), (-0.6913, -0.4619, 0.5556), (-0.7682, -0.5133, 0.3827), (-0.8155, -0.5449, 0.1951), (-0.8315, -0.5556, 7.55e-08), (-0.8155, -0.5449, -0.1951), (-0.7682, -0.5133, -0.3827), (-0.6913, -0.4619, -0.5556), (-0.5879, -0.3928, -0.7071), (-0.4619, -0.3087, -0.8315), (-0.3182, -0.2126, -0.9239), (-0.1622, -0.1084, -0.9808), (-0.1802, -0.07466, 0.9808), (-0.3536, -0.1464, 0.9239), (-0.5133, -0.2126, 0.8315), (-0.6533, -0.2706, 0.7071), (-0.7682, -0.3182, 0.5556), (-0.8536, -0.3536, 0.3827), (-0.9061, -0.3753, 0.1951), (-0.9239, -0.3827, 7.55e-08), (-0.9061, -0.3753, -0.1951), (-0.8536, -0.3536, -0.3827), (-0.7682, -0.3182, -0.5556), (-0.6533, -0.2706, -0.7071), (-0.5133, -0.2126, -0.8315), (-0.3536, -0.1464, -0.9239), (-0.1802, -0.07466, -0.9808), (-0.1913, -0.03806, 0.9808), (-0.3753, -0.07466, 0.9239), (-0.5449, -0.1084, 0.8315), (-0.6935, -0.1379, 0.7071), (-0.8155, -0.1622, 0.5556), (-0.9061, -0.1802, 0.3827), (-0.9619, -0.1913, 0.1951), (-0.9808, -0.1951, 7.55e-08), (-0.9619, -0.1913, -0.1951), (-0.9061, -0.1802, -0.3827), (-0.8155, -0.1622, -0.5556), (-0.6935, -0.1379, -0.7071), (-0.5449, -0.1084, -0.8315), (-0.3753, -0.07466, -0.9239), (-0.1913, -0.03806, -0.9808), (-0.1951, -3.117e-07, 0.9808), (-0.3827, -2.819e-07, 0.9239), (-0.5556, -2.819e-07, 0.8315), (-0.7071, -1.851e-07, 0.7071), (-0.8315, -1.404e-07, 0.5556), (-0.9239, -3.192e-07, 0.3827), (-0.9808, -9.567e-08, 0.1951), (-1.0, -1.404e-07, 7.55e-08), (-0.9808, -9.567e-08, -0.1951), (-0.9239, -3.192e-07, -0.3827), (-0.8315, -1.404e-07, -0.5556), (-0.7071, -1.851e-07, -0.7071), (-0.5556, -2.596e-07, -0.8315), (-0.3827, -2.521e-07, -0.9239), (-0.1951, -3.155e-07, -0.9808), (-0.1913, 0.03806, 0.9808), (-0.3753, 0.07466, 0.9239), (-0.5449, 0.1084, 0.8315), (-0.6935, 0.1379, 0.7071), (-0.8155, 0.1622, 0.5556), (-0.9061, 0.1802, 0.3827), (-0.9619, 0.1913, 0.1951), (-0.9808, 0.1951, 7.55e-08), (-0.9619, 0.1913, -0.1951), (-0.9061, 0.1802, -0.3827), (-0.8155, 0.1622, -0.5556), (-0.6935, 0.1379, -0.7071), (-0.5449, 0.1084, -0.8315), (-0.3753, 0.07466, -0.9239), (-0.1913, 0.03806, -0.9808), (-0.1802, 0.07466, 0.9808), (-0.3536, 0.1464, 0.9239), (-0.5133, 0.2126, 0.8315), (-0.6533, 0.2706, 0.7071), (-0.7682, 0.3182, 0.5556), (-0.8536, 0.3536, 0.3827), (-0.9061, 0.3753, 0.1951), (-0.9239, 0.3827, 7.55e-08), (-0.9061, 0.3753, -0.1951), (-0.8536, 0.3536, -0.3827), (-0.7682, 0.3182, -0.5556), (-0.6533, 0.2706, -0.7071), (-0.5133, 0.2126, -0.8315), (-0.3536, 0.1464, -0.9239), (-0.1802, 0.07466, -0.9808), (-0.1622, 0.1084, 0.9808), (-0.3182, 0.2126, 0.9239), (-0.4619, 0.3087, 0.8315), (-0.5879, 0.3928, 0.7071), (-0.6913, 0.4619, 0.5556), (-0.7682, 0.5133, 0.3827), (-0.8155, 0.5449, 0.1951), (-0.8315, 0.5556, 7.55e-08), (-0.8155, 0.5449, -0.1951), (-0.7682, 0.5133, -0.3827), (-0.6913, 0.4619, -0.5556), (-0.5879, 0.3928, -0.7071), (-0.4619, 0.3087, -0.8315), (-0.3182, 0.2126, -0.9239), (-0.1622, 0.1084, -0.9808), (-0.1379, 0.1379, 0.9808), (-0.2706, 0.2706, 0.9239), (-0.3928, 0.3928, 0.8315), (-0.5, 0.5, 0.7071), (-0.5879, 0.5879, 0.5556), (-0.6533, 0.6533, 0.3827), (-0.6935, 0.6935, 0.1951), (-0.7071, 0.7071, 7.55e-08), (-0.6935, 0.6935, -0.1951), (-0.6533, 0.6533, -0.3827), (-0.5879, 0.5879, -0.5556), (-0.5, 0.5, -0.7071), (-0.3928, 0.3928, -0.8315), (-0.2706, 0.2706, -0.9239), (-0.1379, 0.1379, -0.9808), (-0.1084, 0.1622, 0.9808), (-0.2126, 0.3182, 0.9239), (-0.3087, 0.4619, 0.8315), (-0.3928, 0.5879, 0.7071), (-0.4619, 0.6913, 0.5556), (-0.5133, 0.7682, 0.3827), (-0.5449, 0.8155, 0.1951), (-0.5556, 0.8315, 7.55e-08), (-0.5449, 0.8155, -0.1951), (-0.5133, 0.7682, -0.3827), (-0.4619, 0.6913, -0.5556), (-0.3928, 0.5879, -0.7071), (-0.3087, 0.4619, -0.8315), (-0.2126, 0.3182, -0.9239), (-0.1084, 0.1622, -0.9808), (-0.07466, 0.1802, 0.9808), (-0.1464, 0.3536, 0.9239), (-0.2126, 0.5133, 0.8315), (-0.2706, 0.6533, 0.7071), (-0.3182, 0.7682, 0.5556), (-0.3536, 0.8536, 0.3827), (-0.3753, 0.9061, 0.1951), (-0.3827, 0.9239, 7.55e-08), (-0.3753, 0.9061, -0.1951), (-0.3536, 0.8536, -0.3827), (-0.3182, 0.7682, -0.5556), (-0.2706, 0.6533, -0.7071), (-0.2126, 0.5133, -0.8315), (-0.1464, 0.3536, -0.9239), (-0.07466, 0.1802, -0.9808), (-0.03806, 0.1913, 0.9808), (-0.07466, 0.3753, 0.9239), (-0.1084, 0.5449, 0.8315), (-0.1379, 0.6935, 0.7071), (-0.1622, 0.8155, 0.5556), (-0.1802, 0.9061, 0.3827), (-0.1913, 0.9619, 0.1951), (-0.1951, 0.9808, 7.55e-08), (-0.1913, 0.9619, -0.1951), (-0.1802, 0.9061, -0.3827), (-0.1622, 0.8155, -0.5556), (-0.1379, 0.6935, -0.7071), (-0.1084, 0.5449, -0.8315), (-0.07466, 0.3753, -0.9239), (-0.03806, 0.1913, -0.9808), (6.357e-08, 0.9239, -0.3827), (2.722e-07, 0.8315, -0.5556), (1.53e-07, 0.7071, -0.7071), (7.847e-08, 0.3827, -0.9239), (1.514e-08, 0.1951, -0.9808)], [], [(1, 0, 10, 11), (7, 6, 16, 17), (6, 5, 15, 16), (9, 479, 21, 22), (0, 296, 10), (5, 4, 14, 15), (479, 478, 20, 21), (478, 477, 19, 20), (4, 3, 13, 14), (477, 8, 18, 19), (205, 481, 24), (481, 480, 23, 24), (3, 2, 12, 13), (2, 1, 11, 12), (8, 7, 17, 18), (480, 9, 22, 23), (12, 11, 26, 27), (18, 17, 32, 33), (23, 22, 37, 38), (11, 10, 25, 26), (17, 16, 31, 32), (16, 15, 30, 31), (22, 21, 36, 37), (10, 296, 25), (15, 14, 29, 30), (21, 20, 35, 36), (20, 19, 34, 35), (14, 13, 28, 29), (19, 18, 33, 34), (205, 24, 39), (24, 23, 38, 39), (13, 12, 27, 28), (34, 33, 48, 49), (205, 39, 54), (28, 27, 42, 43), (33, 32, 47, 48), (39, 38, 53, 54), (38, 37, 52, 53), (27, 26, 41, 42), (26, 25, 40, 41), (32, 31, 46, 47), (37, 36, 51, 52), (25, 296, 40), (31, 30, 45, 46), (30, 29, 44, 45), (36, 35, 50, 51), (29, 28, 43, 44), (35, 34, 49, 50), (45, 44, 59, 60), (44, 43, 58, 59), (50, 49, 64, 65), (205, 54, 69), (43, 42, 57, 58), (49, 48, 63, 64), (48, 47, 62, 63), (54, 53, 68, 69), (42, 41, 56, 57), (47, 46, 61, 62), (53, 52, 67, 68), (52, 51, 66, 67), (41, 40, 55, 56), (40, 296, 55), (46, 45, 60, 61), (51, 50, 65, 66), (67, 66, 81, 82), (66, 65, 80, 81), (55, 296, 70), (60, 59, 74, 75), (65, 64, 79, 80), (205, 69, 84), (59, 58, 73, 74), (58, 57, 72, 73), (64, 63, 78, 79), (69, 68, 83, 84), (57, 56, 71, 72), (63, 62, 77, 78), (62, 61, 76, 77), (68, 67, 82, 83), (56, 55, 70, 71), (61, 60, 75, 76), (71, 70, 85, 86), (77, 76, 91, 92), (76, 75, 90, 91), (82, 81, 96, 97), (70, 296, 85), (75, 74, 89, 90), (81, 80, 95, 96), (80, 79, 94, 95), (74, 73, 88, 89), (79, 78, 93, 94), (205, 84, 99), (84, 83, 98, 99), (73, 72, 87, 88), (72, 71, 86, 87), (78, 77, 92, 93), (83, 82, 97, 98), (93, 92, 107, 108), (99, 98, 113, 114), (98, 97, 112, 113), (87, 86, 101, 102), (86, 85, 100, 101), (92, 91, 106, 107), (97, 96, 111, 112), (85, 296, 100), (91, 90, 105, 106), (90, 89, 104, 105), (96, 95, 110, 111), (89, 88, 103, 104), (95, 94, 109, 110), (94, 93, 108, 109), (205, 99, 114), (88, 87, 102, 103), (205, 114, 129), (103, 102, 117, 118), (109, 108, 123, 124), (108, 107, 122, 123), (114, 113, 128, 129), (102, 101, 116, 117), (107, 106, 121, 122), (113, 112, 127, 128), (112, 111, 126, 127), (101, 100, 115, 116), (100, 296, 115), (106, 105, 120, 121), (111, 110, 125, 126), (105, 104, 119, 120), (104, 103, 118, 119), (110, 109, 124, 125), (120, 119, 134, 135), (125, 124, 139, 140), (205, 129, 144), (119, 118, 133, 134), (118, 117, 132, 133), (124, 123, 138, 139), (129, 128, 143, 144), (117, 116, 131, 132), (123, 122, 137, 138), (122, 121, 136, 137), (128, 127, 142, 143), (116, 115, 130, 131), (121, 120, 135, 136), (127, 126, 141, 142), (126, 125, 140, 141), (115, 296, 130), (130, 296, 145), (135, 134, 149, 150), (141, 140, 155, 156), (140, 139, 154, 155), (134, 133, 148, 149), (139, 138, 153, 154), (205, 144, 159), (144, 143, 158, 159), (133, 132, 147, 148), (132, 131, 146, 147), (138, 137, 152, 153), (143, 142, 157, 158), (131, 130, 145, 146), (137, 136, 151, 152), (136, 135, 150, 151), (142, 141, 156, 157), (146, 145, 160, 161), (152, 151, 166, 167), (157, 156, 171, 172), (145, 296, 160), (151, 150, 165, 166), (150, 149, 164, 165), (156, 155, 170, 171), (149, 148, 163, 164), (155, 154, 169, 170), (154, 153, 168, 169), (205, 159, 174), (148, 147, 162, 163), (153, 152, 167, 168), (159, 158, 173, 174), (158, 157, 172, 173), (147, 146, 161, 162), (168, 167, 182, 183), (174, 173, 188, 189), (162, 161, 176, 177), (167, 166, 181, 182), (173, 172, 187, 188), (172, 171, 186, 187), (161, 160, 175, 176), (160, 296, 175), (166, 165, 180, 181), (171, 170, 185, 186), (165, 164, 179, 180), (164, 163, 178, 179), (170, 169, 184, 185), (205, 174, 189), (163, 162, 177, 178), (169, 168, 183, 184), (179, 178, 193, 194), (178, 177, 192, 193), (184, 183, 198, 199), (189, 188, 203, 204), (177, 176, 191, 192), (183, 182, 197, 198), (182, 181, 196, 197), (188, 187, 202, 203), (176, 175, 190, 191), (181, 180, 195, 196), (187, 186, 201, 202), (186, 185, 200, 201), (175, 296, 190), (180, 179, 194, 195), (185, 184, 199, 200), (205, 189, 204), (201, 200, 216, 217), (200, 199, 215, 216), (194, 193, 209, 210), (199, 198, 214, 215), (205, 204, 220), (204, 203, 219, 220), (193, 192, 208, 209), (192, 191, 207, 208), (198, 197, 213, 214), (203, 202, 218, 219), (191, 190, 206, 207), (197, 196, 212, 213), (196, 195, 211, 212), (202, 201, 217, 218), (190, 296, 206), (195, 194, 210, 211), (206, 296, 221), (212, 211, 226, 227), (211, 210, 225, 226), (217, 216, 231, 232), (210, 209, 224, 225), (216, 215, 230, 231), (215, 214, 229, 230), (205, 220, 235), (209, 208, 223, 224), (214, 213, 228, 229), (220, 219, 234, 235), (219, 218, 233, 234), (208, 207, 222, 223), (207, 206, 221, 222), (213, 212, 227, 228), (218, 217, 232, 233), (228, 227, 242, 243), (234, 233, 248, 249), (233, 232, 247, 248), (222, 221, 236, 237), (221, 296, 236), (227, 226, 241, 242), (232, 231, 246, 247), (226, 225, 240, 241), (225, 224, 239, 240), (231, 230, 245, 246), (205, 235, 250), (224, 223, 238, 239), (230, 229, 244, 245), (229, 228, 243, 244), (235, 234, 249, 250), (223, 222, 237, 238), (250, 249, 264, 265), (238, 237, 252, 253), (244, 243, 258, 259), (243, 242, 257, 258), (249, 248, 263, 264), (237, 236, 251, 252), (242, 241, 256, 257), (248, 247, 262, 263), (247, 246, 261, 262), (236, 296, 251), (241, 240, 255, 256), (246, 245, 260, 261), (205, 250, 265), (240, 239, 254, 255), (239, 238, 253, 254), (245, 244, 259, 260), (255, 254, 269, 270), (260, 259, 274, 275), (205, 265, 280), (265, 264, 279, 280), (254, 253, 268, 269), (253, 252, 267, 268), (259, 258, 273, 274), (264, 263, 278, 279), (252, 251, 266, 267), (258, 257, 272, 273), (257, 256, 271, 272), (263, 262, 277, 278), (251, 296, 266), (256, 255, 270, 271), (262, 261, 276, 277), (261, 260, 275, 276), (270, 269, 284, 285), (276, 275, 290, 291), (275, 274, 289, 290), (205, 280, 295), (269, 268, 283, 284), (274, 273, 288, 289), (280, 279, 294, 295), (279, 278, 293, 294), (268, 267, 282, 283), (267, 266, 281, 282), (273, 272, 287, 288), (278, 277, 292, 293), (266, 296, 281), (272, 271, 286, 287), (271, 270, 285, 286), (277, 276, 291, 292), (281, 296, 297), (287, 286, 302, 303), (292, 291, 307, 308), (286, 285, 301, 302), (285, 284, 300, 301), (291, 290, 306, 307), (205, 295, 311), (284, 283, 299, 300), (290, 289, 305, 306), (289, 288, 304, 305), (295, 294, 310, 311), (283, 282, 298, 299), (288, 287, 303, 304), (294, 293, 309, 310), (293, 292, 308, 309), (282, 281, 297, 298), (304, 303, 318, 319), (310, 309, 324, 325), (298, 297, 312, 313), (303, 302, 317, 318), (309, 308, 323, 324), (308, 307, 322, 323), (297, 296, 312), (302, 301, 316, 317), (307, 306, 321, 322), (205, 311, 326), (301, 300, 315, 316), (300, 299, 314, 315), (306, 305, 320, 321), (311, 310, 325, 326), (299, 298, 313, 314), (305, 304, 319, 320), (315, 314, 329, 330), (314, 313, 328, 329), (320, 319, 334, 335), (325, 324, 339, 340), (313, 312, 327, 328), (319, 318, 333, 334), (318, 317, 332, 333), (324, 323, 338, 339), (312, 296, 327), (317, 316, 331, 332), (323, 322, 337, 338), (322, 321, 336, 337), (316, 315, 330, 331), (321, 320, 335, 336), (205, 326, 341), (326, 325, 340, 341), (337, 336, 351, 352), (336, 335, 350, 351), (205, 341, 356), (330, 329, 344, 345), (335, 334, 349, 350), (341, 340, 355, 356), (340, 339, 354, 355), (329, 328, 343, 344), (328, 327, 342, 343), (334, 333, 348, 349), (339, 338, 353, 354), (327, 296, 342), (333, 332, 347, 348), (332, 331, 346, 347), (338, 337, 352, 353), (331, 330, 345, 346), (347, 346, 361, 362), (346, 345, 360, 361), (352, 351, 366, 367), (205, 356, 371), (345, 344, 359, 360), (351, 350, 365, 366), (350, 349, 364, 365), (356, 355, 370, 371), (344, 343, 358, 359), (349, 348, 363, 364), (355, 354, 369, 370), (354, 353, 368, 369), (343, 342, 357, 358), (342, 296, 357), (348, 347, 362, 363), (353, 352, 367, 368), (363, 362, 377, 378), (369, 368, 383, 384), (368, 367, 382, 383), (357, 296, 372), (362, 361, 376, 377), (367, 366, 381, 382), (205, 371, 386), (361, 360, 375, 376), (360, 359, 374, 375), (366, 365, 380, 381), (371, 370, 385, 386), (359, 358, 373, 374), (365, 364, 379, 380), (364, 363, 378, 379), (370, 369, 384, 385), (358, 357, 372, 373), (385, 384, 399, 400), (373, 372, 387, 388), (379, 378, 393, 394), (378, 377, 392, 393), (384, 383, 398, 399), (372, 296, 387), (377, 376, 391, 392), (383, 382, 397, 398), (382, 381, 396, 397), (376, 375, 390, 391), (381, 380, 395, 396), (205, 386, 401), (386, 385, 400, 401), (375, 374, 389, 390), (374, 373, 388, 389), (380, 379, 394, 395), (390, 389, 404, 405), (395, 394, 409, 410), (401, 400, 415, 416), (400, 399, 414, 415), (389, 388, 403, 404), (388, 387, 402, 403), (394, 393, 408, 409), (399, 398, 413, 414), (387, 296, 402), (393, 392, 407, 408), (392, 391, 406, 407), (398, 397, 412, 413), (391, 390, 405, 406), (397, 396, 411, 412), (396, 395, 410, 411), (205, 401, 416), (205, 416, 431), (405, 404, 419, 420), (411, 410, 425, 426), (410, 409, 424, 425), (416, 415, 430, 431), (404, 403, 418, 419), (409, 408, 423, 424), (415, 414, 429, 430), (414, 413, 428, 429), (403, 402, 417, 418), (402, 296, 417), (408, 407, 422, 423), (413, 412, 427, 428), (407, 406, 421, 422), (406, 405, 420, 421), (412, 411, 426, 427), (422, 421, 436, 437), (427, 426, 441, 442), (205, 431, 446), (421, 420, 435, 436), (420, 419, 434, 435), (426, 425, 440, 441), (431, 430, 445, 446), (419, 418, 433, 434), (425, 424, 439, 440), (424, 423, 438, 439), (430, 429, 444, 445), (418, 417, 432, 433), (423, 422, 437, 438), (429, 428, 443, 444), (428, 427, 442, 443), (417, 296, 432), (438, 437, 452, 453), (444, 443, 458, 459), (432, 296, 447), (437, 436, 451, 452), (443, 442, 457, 458), (442, 441, 456, 457), (436, 435, 450, 451), (441, 440, 455, 456), (205, 446, 461), (446, 445, 460, 461), (435, 434, 449, 450), (434, 433, 448, 449), (440, 439, 454, 455), (445, 444, 459, 460), (433, 432, 447, 448), (439, 438, 453, 454), (449, 448, 463, 464), (448, 447, 462, 463), (454, 453, 468, 469), (459, 458, 473, 474), (447, 296, 462), (453, 452, 467, 468), (452, 451, 466, 467), (458, 457, 472, 473), (451, 450, 465, 466), (457, 456, 471, 472), (456, 455, 470, 471), (205, 461, 476), (450, 449, 464, 465), (455, 454, 469, 470), (461, 460, 475, 476), (460, 459, 474, 475), (471, 470, 8, 477), (470, 469, 7, 8), (476, 475, 480, 481), (464, 463, 1, 2), (469, 468, 6, 7), (475, 474, 9, 480), (474, 473, 479, 9), (463, 462, 0, 1), (462, 296, 0), (468, 467, 5, 6), (473, 472, 478, 479), (467, 466, 4, 5), (466, 465, 3, 4), (472, 471, 477, 478), (205, 476, 481), (465, 464, 2, 3)])
me_sphere.polygons.foreach_set('use_smooth', [True] * 512)
me_sphere.polygons.foreach_set('material_index', [1, 0, 0, 0, 1, 0, 0, 0, 0, 0, 0, 0, 0, 2, 0, 0, 2, 0, 0, 1, 0, 0, 0, 1, 0, 0, 0, 0, 0, 0, 0, 0, 0, 0, 0, 0, 0, 0, 2, 1, 0, 0, 1, 0, 0, 0, 0, 0, 0, 0, 0, 0, 0, 0, 0, 0, 2, 0, 0, 0, 1, 1, 0, 0, 0, 0, 1, 0, 0, 0, 0, 0, 0, 0, 2, 0, 0, 0, 1, 0, 1, 0, 0, 0, 1, 0, 0, 0, 0, 0, 0, 0, 0, 2, 0, 0, 0, 0, 0, 2, 1, 0, 0, 1, 0, 0, 0, 0, 0, 0, 0, 0, 0, 0, 0, 0, 0, 2, 0, 0, 0, 1, 1, 0, 0, 0, 0, 0, 0, 0, 0, 0, 0, 0, 0, 2, 0, 0, 0, 1, 0, 0, 0, 1, 1, 0, 0, 0, 0, 0, 0, 0, 0, 2, 0, 0, 1, 0, 0, 0, 1, 0, 0, 1, 0, 0, 0, 0, 0, 0, 0, 0, 0, 0, 0, 2, 0, 0, 2, 0, 0, 0, 1, 1, 0, 0, 0, 0, 0, 0, 0, 0, 0, 0, 0, 0, 2, 0, 0, 0, 1, 0, 0, 0, 1, 0, 0, 0, 0, 0, 0, 0, 0, 0, 0, 2, 0, 0, 1, 0, 0, 0, 1, 0, 1, 0, 0, 0, 0, 0, 0, 0, 0, 0, 0, 0, 2, 1, 0, 0, 0, 0, 0, 1, 1, 0, 0, 0, 0, 0, 0, 0, 0, 0, 0, 2, 0, 2, 0, 0, 0, 1, 0, 0, 0, 1, 0, 0, 0, 0, 0, 0, 0, 0, 0, 0, 0, 2, 0, 0, 1, 0, 0, 0, 1, 0, 0, 0, 0, 0, 0, 0, 0, 0, 0, 0, 2, 1, 0, 0, 1, 0, 0, 0, 1, 0, 0, 0, 0, 0, 0, 0, 0, 0, 0, 2, 0, 0, 0, 1, 0, 0, 1, 0, 0, 0, 1, 0, 0, 0, 0, 0, 0, 0, 2, 0, 0, 2, 0, 0, 1, 0, 0, 0, 1, 0, 0, 0, 0, 0, 0, 0, 0, 0, 0, 0, 0, 0, 0, 2, 1, 0, 0, 1, 0, 0, 0, 0, 0, 0, 0, 0, 0, 0, 0, 0, 2, 0, 0, 0, 1, 1, 0, 0, 0, 0, 0, 1, 0, 0, 0, 0, 0, 0, 0, 2, 0, 0, 0, 1, 0, 1, 0, 0, 0, 1, 0, 0, 0, 0, 0, 0, 0, 0, 2, 0, 0, 0, 0, 0, 2, 1, 0, 0, 1, 0, 0, 0, 0, 0, 0, 0, 0, 0, 0, 0, 0, 2, 0, 0, 0, 1, 1, 0, 0, 0, 0, 0, 0, 0, 0, 0, 0, 0, 0, 2, 0, 0, 0, 1, 0, 0, 0, 1, 0, 0, 1, 0, 0, 0, 0, 0, 0, 0, 0, 2, 0, 0, 1, 0, 2, 1, 0, 0, 1, 0, 0, 0, 0, 0, 0, 0, 0, 0, 0, 0, 0, 0, 0, 2, 0, 0, 0, 1, 1, 0, 0, 0, 0, 0, 0, 0])
me_sphere.materials.append(mat_ojo)
me_sphere.materials.append(mat_material_003)
me_sphere.materials.append(mat_material_004)
me_sphere.use_remesh_preserve_volume = False
me_sphere.use_remesh_preserve_attributes = False
me_sphere.use_mirror_vertex_groups = False
me_sphere.update()

# ---- objects
ob_cylinder = bpy.data.objects.new('Cylinder', me_cylinder_001)
ob_conejo = bpy.data.objects.new('Conejo', me_cube)
ob_ojos = bpy.data.objects.new('Ojos', me_sphere)
ob_lamp = bpy.data.objects.new('Lamp', light_lamp)
ob_camera = bpy.data.objects.new('Camera', cam_camera)

# ---- transforms, parenting, visibility, modifiers, constraints
ob_cylinder.location = (0.0, 0.0, 0.0)
ob_cylinder.scale = (3.515, 3.515, 0.35)
ob_cylinder.lineart.crease_threshold = 0.0
ob_conejo.location = (0.0, 0.0, 3.047)
ob_conejo.lock_rotations_4d = False
ob_conejo.empty_display_type = 'ARROWS'
ob_conejo.lineart.crease_threshold = 0.0
_m = ob_conejo.modifiers.new('Mirror', 'MIRROR')
_m.use_clip = True
_m = ob_conejo.modifiers.new('Subsurf', 'SUBSURF')
_m.uv_smooth = 'PRESERVE_CORNERS'
_m.quality = 2
_m.levels = 3
_m.show_only_control_edges = False
ob_ojos.location = (0.2577, -0.7542, 3.49)
ob_ojos.rotation_euler = (1.571, -0.0, 0.0)
ob_ojos.scale = (0.1414, 0.1414, 0.1414)
ob_ojos.lineart.crease_threshold = 0.0
_m = ob_ojos.modifiers.new('Mirror', 'MIRROR')
_m.mirror_object = ob_conejo
ob_lamp.location = (1.187, -4.205, 6.106)
ob_lamp.rotation_euler = (0.6503, 0.05522, 1.866)
ob_lamp.lock_rotations_4d = False
ob_lamp.empty_display_type = 'ARROWS'
ob_lamp.color = (0.0, 0.0, 0.0, 0.0)
ob_lamp.lineart.crease_threshold = 0.0
ob_camera.location = (4.742, -7.668, 3.468)
ob_camera.rotation_euler = (4.545, 3.142, 3.725)
ob_camera.scale = (1.223, 1.223, 1.223)
ob_camera.lock_rotations_4d = False
ob_camera.empty_display_type = 'ARROWS'
ob_camera.color = (0.0, 0.0, 0.0, 0.0)
ob_camera.display_type = 'WIRE'
ob_camera.lineart.crease_threshold = 0.0

# ---- collection membership
col_collection_1.objects.link(ob_cylinder)
col_collection_1.objects.link(ob_conejo)
col_collection_1.objects.link(ob_ojos)
col_collection_1.objects.link(ob_lamp)
col_collection_1.objects.link(ob_camera)

# ---- scene / render settings (as saved in the file)
scene.camera = ob_camera
scene.frame_start = 1; scene.frame_end = 250; scene.frame_set(1)
scene.render.engine = 'BLENDER_EEVEE_NEXT'
scene.render.resolution_x = 1113
scene.render.resolution_y = 1039
scene.render.resolution_percentage = 50
scene.render.dither_intensity = 0.0
scene.cycles.use_denoising = False
scene.cycles.samples = 128
scene.cycles.sampling_pattern = 'TABULATED_SOBOL'
scene.cycles.use_adaptive_sampling = False
scene.cycles.use_light_tree = False
scene.cycles.blur_glossy = 0.0
scene.cycles.sample_clamp_indirect = 0.0
scene.view_settings.view_transform = 'Standard'
bpy.context.view_layer.update()
